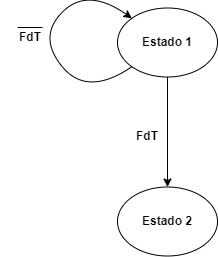

The diagram above was exported from draw.io. Its source (the exported page's mxGraphModel, read from the mxfile embedded in the PNG):
<mxGraphModel dx="1038" dy="688" grid="1" gridSize="10" guides="1" tooltips="1" connect="1" arrows="1" fold="1" page="1" pageScale="1" pageWidth="827" pageHeight="1169" math="0" shadow="0">
  <root>
    <mxCell id="0" />
    <mxCell id="1" parent="0" />
    <mxCell id="cUDS5xNA3Fa0xIQDAK_o-10" value="&lt;b&gt;Estado 1&lt;/b&gt;" style="ellipse;whiteSpace=wrap;html=1;fillColor=none;" parent="1" vertex="1">
      <mxGeometry x="550" y="151.5" width="100" height="69" as="geometry" />
    </mxCell>
    <mxCell id="cUDS5xNA3Fa0xIQDAK_o-11" value="&lt;b&gt;Estado 2&lt;/b&gt;" style="ellipse;whiteSpace=wrap;html=1;fillColor=none;" parent="1" vertex="1">
      <mxGeometry x="550" y="330.5" width="100" height="69" as="geometry" />
    </mxCell>
    <mxCell id="cUDS5xNA3Fa0xIQDAK_o-12" value="" style="endArrow=classic;html=1;rounded=0;exitX=0.5;exitY=1;exitDx=0;exitDy=0;entryX=0.5;entryY=0;entryDx=0;entryDy=0;" parent="1" source="cUDS5xNA3Fa0xIQDAK_o-10" target="cUDS5xNA3Fa0xIQDAK_o-11" edge="1">
      <mxGeometry width="50" height="50" relative="1" as="geometry">
        <mxPoint x="328" y="247.5" as="sourcePoint" />
        <mxPoint x="328" y="286.5" as="targetPoint" />
      </mxGeometry>
    </mxCell>
    <mxCell id="cUDS5xNA3Fa0xIQDAK_o-16" value="" style="endArrow=classic;html=1;rounded=0;curved=1;exitX=0;exitY=1;exitDx=0;exitDy=0;entryX=0;entryY=0;entryDx=0;entryDy=0;" parent="1" source="cUDS5xNA3Fa0xIQDAK_o-10" target="cUDS5xNA3Fa0xIQDAK_o-10" edge="1">
      <mxGeometry width="50" height="50" relative="1" as="geometry">
        <mxPoint x="540" y="420.5" as="sourcePoint" />
        <mxPoint x="590" y="370.5" as="targetPoint" />
        <Array as="points">
          <mxPoint x="520" y="240.5" />
          <mxPoint x="470" y="180.5" />
          <mxPoint x="520" y="130.5" />
        </Array>
      </mxGeometry>
    </mxCell>
    <mxCell id="UF3UVbsEcLsC0czAQ0M6-1" value="&lt;b&gt;FdT&lt;/b&gt;" style="text;html=1;strokeColor=none;fillColor=none;align=center;verticalAlign=middle;whiteSpace=wrap;rounded=0;" parent="1" vertex="1">
      <mxGeometry x="550" y="265" width="60" height="30" as="geometry" />
    </mxCell>
    <mxCell id="UF3UVbsEcLsC0czAQ0M6-2" value="&lt;b&gt;FdT&lt;/b&gt;" style="text;html=1;strokeColor=none;fillColor=none;align=center;verticalAlign=middle;whiteSpace=wrap;rounded=0;" parent="1" vertex="1">
      <mxGeometry x="433" y="166" width="60" height="30" as="geometry" />
    </mxCell>
    <mxCell id="UF3UVbsEcLsC0czAQ0M6-6" value="" style="endArrow=none;html=1;rounded=0;" parent="1" edge="1">
      <mxGeometry width="50" height="50" relative="1" as="geometry">
        <mxPoint x="450" y="171" as="sourcePoint" />
        <mxPoint x="475" y="171" as="targetPoint" />
      </mxGeometry>
    </mxCell>
  </root>
</mxGraphModel>